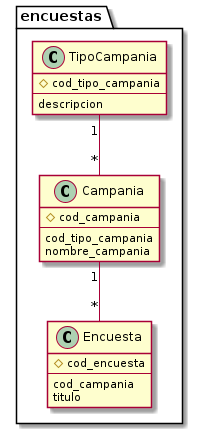

The diagram above was rendered by PlantUML. Its source (embedded in the PNG):
@startuml
package encuestas {
	class TipoCampania {
		#cod_tipo_campania
		--
		descripcion
	}
	
	class Campania {
		#cod_campania
		--
		cod_tipo_campania
		nombre_campania
	}
	
	class Encuesta {
		#cod_encuesta
		--
		cod_campania
		titulo
	}
	
	TipoCampania "1"--"*" Campania
	Campania "1"--"*" Encuesta
}

@enduml